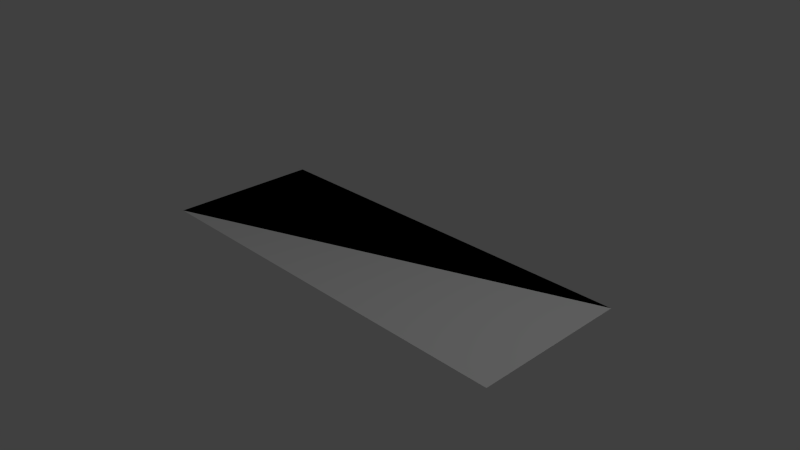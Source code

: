 # Source: Logo.blend  (saved by Blender 2.72.0; exported with 4.5.12 LTS)
import bpy
from mathutils import Matrix  # noqa: F401  (used for matrix-valued properties, if any)

bpy.ops.wm.read_factory_settings(use_empty=True)
scene = bpy.context.scene
scene.name = 'Scene'

# ---- collections
col_collection_1 = bpy.data.collections.new('Collection 1'); scene.collection.children.link(col_collection_1)

# ---- materials (node trees are filled in below, after node groups)
mat_logomaterial = bpy.data.materials.new('LogoMaterial')
mat_logomaterial.alpha_threshold = 0.0
mat_logomaterial.use_transparent_shadow = False
mat_logomaterial.roughness = 0.5

# ---- material node trees

# ---- world
world_world = bpy.data.worlds.new('World'); scene.world = world_world
world_world.color = (0.05088, 0.05088, 0.05088)
world_world.use_sun_shadow = False
world_world.sun_shadow_jitter_overblur = 0.0
world_world.cycles.sampling_method = 'MANUAL'
world_world.cycles.sample_map_resolution = 256

# ---- cameras
cam_camera = bpy.data.cameras.new('Camera')
cam_camera.clip_end = 100.0
cam_camera.lens = 35.0
cam_camera.sensor_width = 32.0
cam_camera.sensor_height = 18.0
cam_camera.ortho_scale = 7.314
cam_camera.dof.focus_distance = 0.0
cam_camera.dof.aperture_fstop = 128.0

# ---- lights
light_point = bpy.data.lights.new('Point', 'POINT')
light_point.transmission_factor = 0.0
light_point.energy = 100.0
light_point.shadow_buffer_clip_start = 0.5
light_point.shadow_soft_size = 0.1
light_point.shadow_maximum_resolution = 0.006
light_point.use_absolute_resolution = True
light_point.cycles.use_multiple_importance_sampling = False
light_lamp = bpy.data.lights.new('Lamp', 'POINT')
light_lamp.transmission_factor = 0.0
light_lamp.cutoff_distance = 30.0
light_lamp.energy = 100.0
light_lamp.shadow_buffer_clip_start = 1.001
light_lamp.shadow_soft_size = 0.1
light_lamp.shadow_maximum_resolution = 0.006
light_lamp.use_absolute_resolution = True
light_lamp.cycles.use_multiple_importance_sampling = False

# ---- meshes
me_plane = bpy.data.meshes.new('Plane')
me_plane.from_pydata([(2.883, -1.07, -2.066e-07), (-2.883, -1.07, -2.066e-07), (2.883, 1.07, 2.066e-07), (-2.883, 1.07, 2.066e-07), (-2.883, -1.07, -2.066e-07), (2.883, -1.07, 9.139e-08), (-2.883, 1.07, -9.139e-08), (2.883, 1.07, 2.066e-07)], [], [(0, 1, 3, 2), (4, 5, 7, 6)])
_uv = me_plane.uv_layers.new(name='UVMap')
_uv.uv.foreach_set('vector', [0.0, 0.0, 1.0, 0.0, 1.0, 1.0, 0.0, 1.0, 1.0, 0.0, 0.0, 0.0, 0.0, 1.0, 1.0, 1.0])
me_plane.materials.append(mat_logomaterial)
me_plane.use_remesh_preserve_volume = False
me_plane.use_remesh_preserve_attributes = False
me_plane.use_mirror_vertex_groups = False
me_plane.update()

# ---- objects
ob_point = bpy.data.objects.new('Point', light_point)
ob_logoplane = bpy.data.objects.new('LogoPlane', me_plane)
ob_lamp = bpy.data.objects.new('Lamp', light_lamp)
ob_camera = bpy.data.objects.new('Camera', cam_camera)

# ---- transforms, parenting, visibility, modifiers, constraints
ob_point.location = (0.0, -6.0, 8.0)
ob_point.lineart.crease_threshold = 0.0
ob_logoplane.location = (0.0, 0.0, 0.0)
ob_logoplane.lineart.crease_threshold = 0.0
ob_lamp.location = (4.076, 1.005, 5.904)
ob_lamp.rotation_euler = (0.6503, 0.05522, 1.866)
ob_lamp.lock_rotations_4d = False
ob_lamp.empty_display_type = 'ARROWS'
ob_lamp.color = (0.0, 0.0, 0.0, 0.0)
ob_lamp.lineart.crease_threshold = 0.0
ob_camera.location = (7.481, -6.508, 5.344)
ob_camera.rotation_euler = (1.109, 0.01082, 0.8149)
ob_camera.lock_rotations_4d = False
ob_camera.empty_display_type = 'ARROWS'
ob_camera.color = (0.0, 0.0, 0.0, 0.0)
ob_camera.display_type = 'WIRE'
ob_camera.lineart.crease_threshold = 0.0

# ---- collection membership
col_collection_1.objects.link(ob_point)
col_collection_1.objects.link(ob_logoplane)
col_collection_1.objects.link(ob_lamp)
col_collection_1.objects.link(ob_camera)

# ---- scene / render settings (as saved in the file)
scene.camera = ob_camera
scene.frame_start = 1; scene.frame_end = 250; scene.frame_set(1)
scene.render.engine = 'BLENDER_EEVEE_NEXT'
scene.render.resolution_percentage = 50
scene.render.dither_intensity = 0.0
scene.cycles.use_denoising = False
scene.cycles.samples = 10
scene.cycles.sampling_pattern = 'TABULATED_SOBOL'
scene.cycles.light_sampling_threshold = 0.0
scene.cycles.use_adaptive_sampling = False
scene.cycles.use_light_tree = False
scene.cycles.blur_glossy = 0.0
scene.cycles.pixel_filter_type = 'GAUSSIAN'
scene.cycles.sample_clamp_indirect = 0.0
scene.view_settings.view_transform = 'Standard'
bpy.context.view_layer.update()
